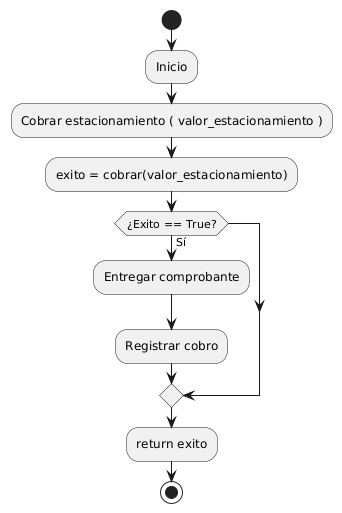

The diagram above was rendered by PlantUML. Its source (embedded in the PNG):
@startuml
start

:Inicio;
:Cobrar estacionamiento ( valor_estacionamiento );

:exito = cobrar(valor_estacionamiento);

if (¿Exito == True?) then (Sí)
    :Entregar comprobante;
    :Registrar cobro;
endif

:return exito;

stop
@enduml